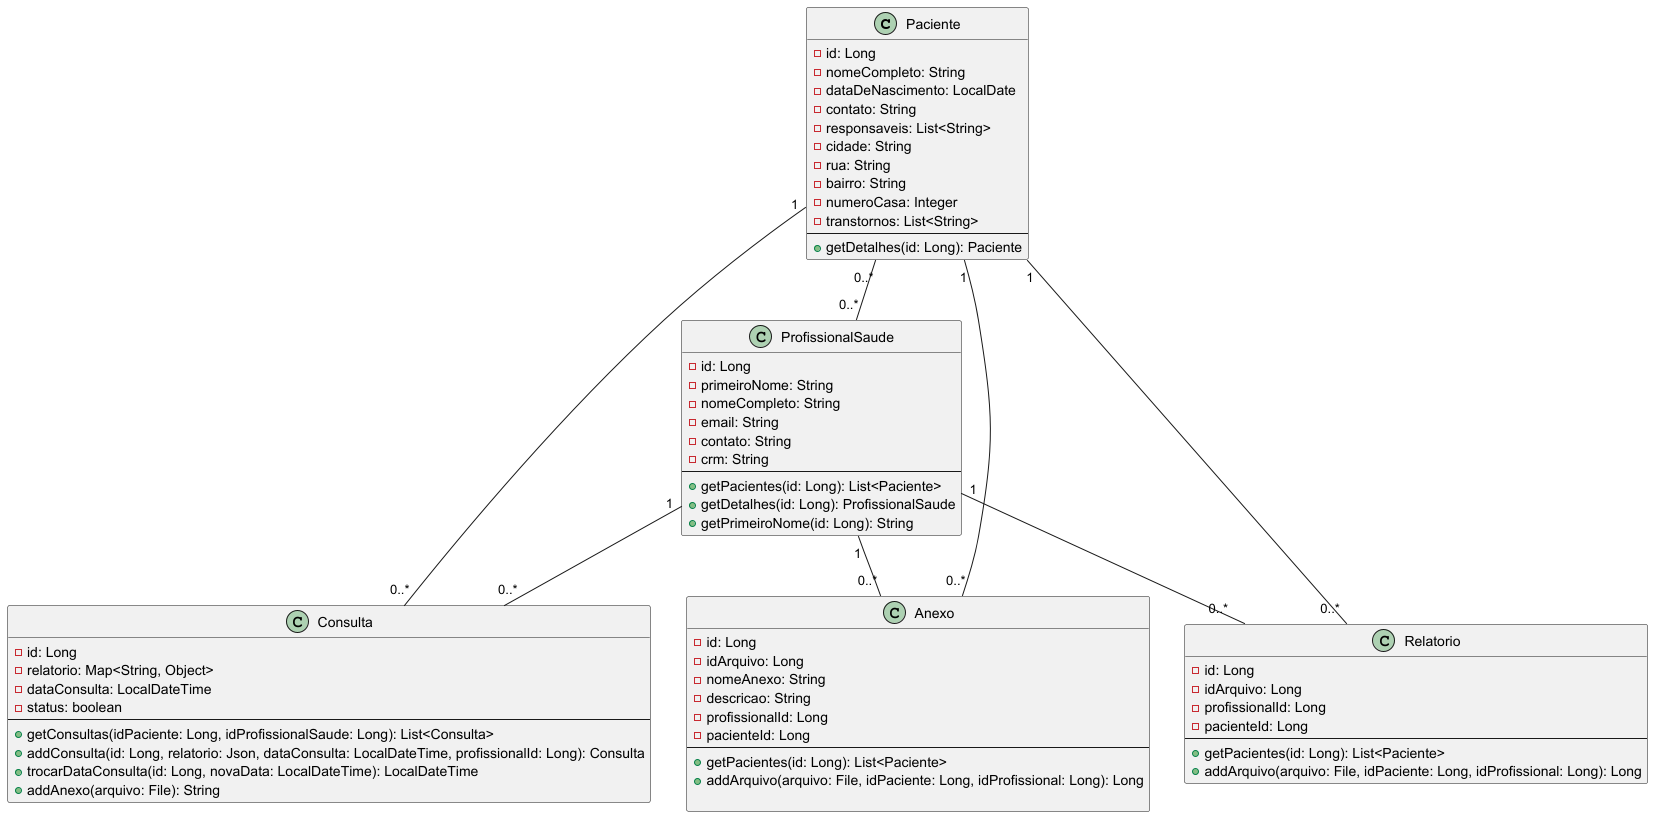

The diagram above was rendered by PlantUML. Its source (embedded in the PNG):
@startuml

class Paciente {
    - id: Long
    - nomeCompleto: String
    - dataDeNascimento: LocalDate
    - contato: String
    - responsaveis: List<String>
    - cidade: String
    - rua: String
    - bairro: String
    - numeroCasa: Integer
    - transtornos: List<String>
    --
    + getDetalhes(id: Long): Paciente
}

class Consulta {
    - id: Long
    - relatorio: Map<String, Object>
    - dataConsulta: LocalDateTime
    - status: boolean
    --
    + getConsultas(idPaciente: Long, idProfissionalSaude: Long): List<Consulta>
    + addConsulta(id: Long, relatorio: Json, dataConsulta: LocalDateTime, profissionalId: Long): Consulta
    + trocarDataConsulta(id: Long, novaData: LocalDateTime): LocalDateTime
    + addAnexo(arquivo: File): String
}

class ProfissionalSaude {
    - id: Long
    - primeiroNome: String
    - nomeCompleto: String
    - email: String
    - contato: String
    - crm: String
    --
    + getPacientes(id: Long): List<Paciente>
    + getDetalhes(id: Long): ProfissionalSaude
    + getPrimeiroNome(id: Long): String
}


class Anexo {
    - id: Long
    - idArquivo: Long
    - nomeAnexo: String
    - descricao: String
    - profissionalId: Long
    - pacienteId: Long
    --
    + getPacientes(id: Long): List<Paciente>
    + addArquivo(arquivo: File, idPaciente: Long, idProfissional: Long): Long

}

class Relatorio {
    - id: Long
    - idArquivo: Long
    - profissionalId: Long
    - pacienteId: Long
    --
    + getPacientes(id: Long): List<Paciente>
    + addArquivo(arquivo: File, idPaciente: Long, idProfissional: Long): Long
}

Paciente "1" -- "0..*" Consulta
ProfissionalSaude "1" -- "0..*" Consulta
Paciente "0..*" -- "0..*" ProfissionalSaude
Anexo "0..*" -- "1" Paciente
Paciente "1" -- "0..*" Relatorio
ProfissionalSaude "1" -- "0..*" Relatorio
ProfissionalSaude "1" -- "0..*" Anexo

@enduml